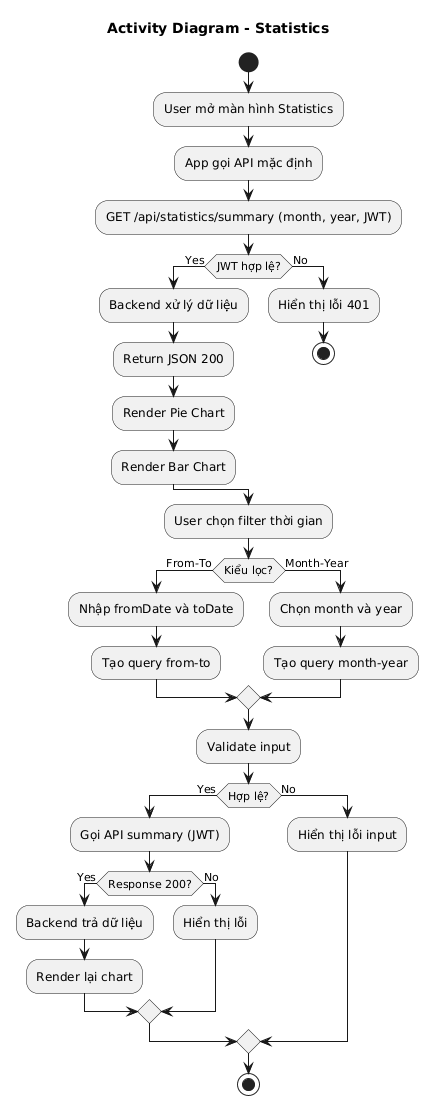

The diagram above was rendered by PlantUML. Its source (embedded in the PNG):
@startuml
title Activity Diagram - Statistics

start

:User mở màn hình Statistics;

:App gọi API mặc định;
:GET /api/statistics/summary (month, year, JWT);

if (JWT hợp lệ?) then (Yes)
  :Backend xử lý dữ liệu;
  :Return JSON 200;
  :Render Pie Chart;
  :Render Bar Chart;
else (No)
  :Hiển thị lỗi 401;
  stop
endif

:User chọn filter thời gian;

if (Kiểu lọc?) then (From-To)
  :Nhập fromDate và toDate;
  :Tạo query from-to;
else (Month-Year)
  :Chọn month và year;
  :Tạo query month-year;
endif

:Validate input;

if (Hợp lệ?) then (Yes)
  :Gọi API summary (JWT);

  if (Response 200?) then (Yes)
    :Backend trả dữ liệu;
    :Render lại chart;
  else (No)
    :Hiển thị lỗi;
  endif

else (No)
  :Hiển thị lỗi input;
endif

stop
@enduml